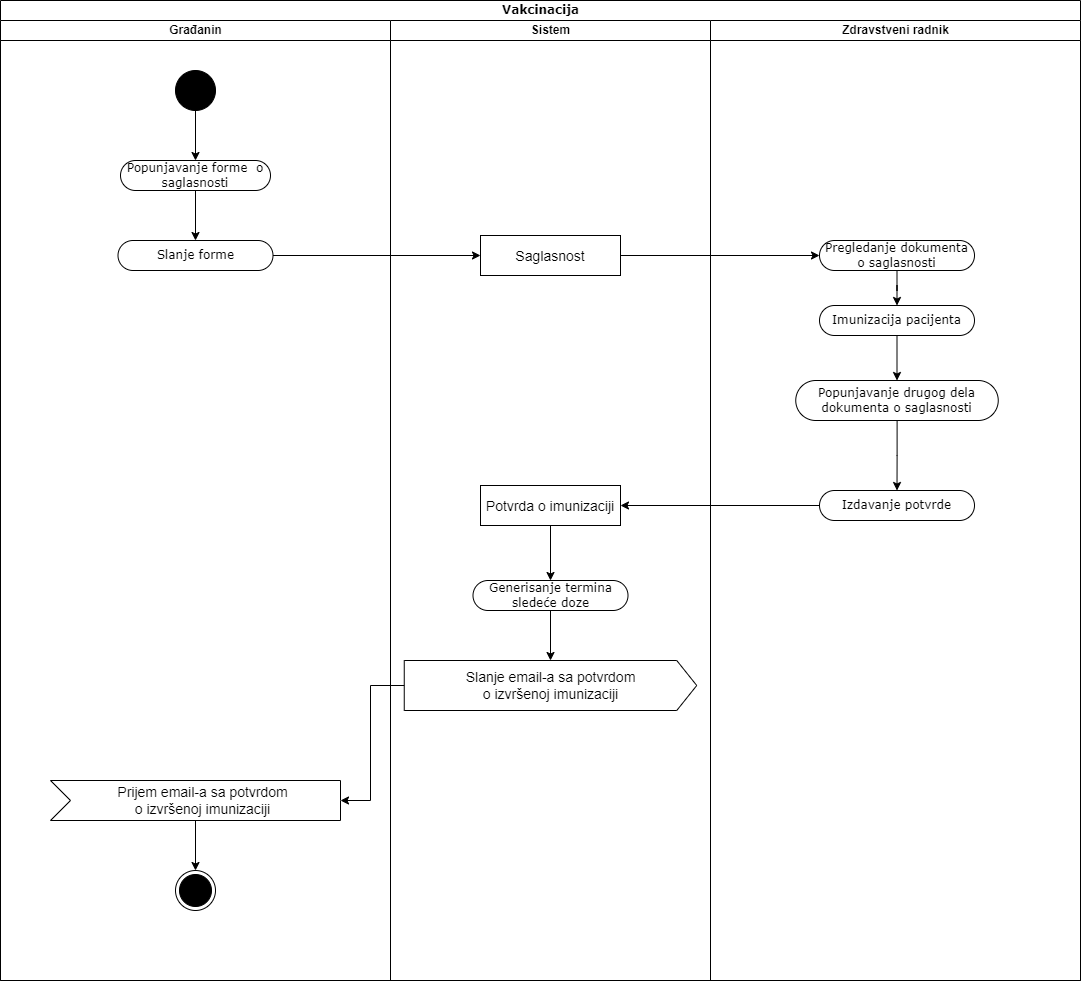

The diagram above was exported from draw.io. Its source (the exported page's mxGraphModel, read from the mxfile embedded in the PNG):
<mxGraphModel dx="868" dy="450" grid="1" gridSize="10" guides="1" tooltips="1" connect="1" arrows="1" fold="1" page="1" pageScale="1" pageWidth="850" pageHeight="1100" math="0" shadow="0">
  <root>
    <mxCell id="IZlP_Ray9JIN6XlGIKl_-0" />
    <mxCell id="IZlP_Ray9JIN6XlGIKl_-1" parent="IZlP_Ray9JIN6XlGIKl_-0" />
    <mxCell id="4YgxdvlSX5UzY-oAiPgw-0" value="Vakcinacija" style="swimlane;html=1;childLayout=stackLayout;startSize=20;rounded=0;shadow=0;comic=0;labelBackgroundColor=none;strokeWidth=1;fontFamily=Verdana;fontSize=12;align=center;" parent="IZlP_Ray9JIN6XlGIKl_-1" vertex="1">
      <mxGeometry x="40" y="20" width="1080" height="980" as="geometry">
        <mxRectangle x="40" y="20" width="60" height="20" as="alternateBounds" />
      </mxGeometry>
    </mxCell>
    <mxCell id="4YgxdvlSX5UzY-oAiPgw-1" value="Građanin" style="swimlane;html=1;startSize=20;" parent="4YgxdvlSX5UzY-oAiPgw-0" vertex="1">
      <mxGeometry y="20" width="390" height="960" as="geometry" />
    </mxCell>
    <mxCell id="Pup5Pq9_kxObXunO1Wsi-0" style="edgeStyle=orthogonalEdgeStyle;rounded=0;orthogonalLoop=1;jettySize=auto;html=1;entryX=0.5;entryY=0;entryDx=0;entryDy=0;" edge="1" parent="4YgxdvlSX5UzY-oAiPgw-1" source="4YgxdvlSX5UzY-oAiPgw-2" target="4YgxdvlSX5UzY-oAiPgw-4">
      <mxGeometry relative="1" as="geometry" />
    </mxCell>
    <mxCell id="4YgxdvlSX5UzY-oAiPgw-2" value="" style="ellipse;whiteSpace=wrap;html=1;rounded=0;shadow=0;comic=0;labelBackgroundColor=none;strokeWidth=1;fillColor=#000000;fontFamily=Verdana;fontSize=12;align=center;" parent="4YgxdvlSX5UzY-oAiPgw-1" vertex="1">
      <mxGeometry x="175" y="50" width="40" height="40" as="geometry" />
    </mxCell>
    <mxCell id="4YgxdvlSX5UzY-oAiPgw-3" style="edgeStyle=orthogonalEdgeStyle;rounded=0;orthogonalLoop=1;jettySize=auto;html=1;entryX=0.5;entryY=0;entryDx=0;entryDy=0;" parent="4YgxdvlSX5UzY-oAiPgw-1" source="4YgxdvlSX5UzY-oAiPgw-4" target="4YgxdvlSX5UzY-oAiPgw-6" edge="1">
      <mxGeometry relative="1" as="geometry" />
    </mxCell>
    <mxCell id="4YgxdvlSX5UzY-oAiPgw-4" value="Popunjavanje forme&amp;nbsp; o saglasnosti" style="rounded=1;whiteSpace=wrap;html=1;shadow=0;comic=0;labelBackgroundColor=none;strokeWidth=1;fontFamily=Verdana;fontSize=12;align=center;arcSize=50;" parent="4YgxdvlSX5UzY-oAiPgw-1" vertex="1">
      <mxGeometry x="120" y="140" width="150" height="30" as="geometry" />
    </mxCell>
    <mxCell id="4YgxdvlSX5UzY-oAiPgw-6" value="Slanje forme&lt;br&gt;" style="rounded=1;whiteSpace=wrap;html=1;shadow=0;comic=0;labelBackgroundColor=none;strokeWidth=1;fontFamily=Verdana;fontSize=12;align=center;arcSize=50;" parent="4YgxdvlSX5UzY-oAiPgw-1" vertex="1">
      <mxGeometry x="117.5" y="220" width="155" height="30" as="geometry" />
    </mxCell>
    <mxCell id="4YgxdvlSX5UzY-oAiPgw-11" value="" style="ellipse;html=1;shape=endState;fillColor=#000000;strokeColor=#000000;fontSize=14;" parent="4YgxdvlSX5UzY-oAiPgw-1" vertex="1">
      <mxGeometry x="175" y="850" width="40" height="40" as="geometry" />
    </mxCell>
    <mxCell id="-vZgiKc0sLO2qRrcouTg-1" style="edgeStyle=orthogonalEdgeStyle;rounded=0;orthogonalLoop=1;jettySize=auto;html=1;entryX=0.5;entryY=0;entryDx=0;entryDy=0;" parent="4YgxdvlSX5UzY-oAiPgw-1" source="-vZgiKc0sLO2qRrcouTg-0" target="4YgxdvlSX5UzY-oAiPgw-11" edge="1">
      <mxGeometry relative="1" as="geometry" />
    </mxCell>
    <mxCell id="-vZgiKc0sLO2qRrcouTg-0" value="Prijem email-a sa potvrdom&lt;br&gt;o izvršenoj imunizaciji" style="html=1;shape=mxgraph.infographic.ribbonSimple;notch1=20;notch2=0;align=center;verticalAlign=middle;fontSize=14;fontStyle=0;fillColor=#FFFFFF;flipH=0;spacingRight=0;spacingLeft=14;" parent="4YgxdvlSX5UzY-oAiPgw-1" vertex="1">
      <mxGeometry x="50" y="760" width="290" height="40" as="geometry" />
    </mxCell>
    <mxCell id="4YgxdvlSX5UzY-oAiPgw-13" value="Sistem" style="swimlane;html=1;startSize=20;" parent="4YgxdvlSX5UzY-oAiPgw-0" vertex="1">
      <mxGeometry x="390" y="20" width="320" height="960" as="geometry" />
    </mxCell>
    <mxCell id="4YgxdvlSX5UzY-oAiPgw-34" value="Saglasnost" style="text;align=center;verticalAlign=middle;dashed=0;fillColor=#ffffff;strokeColor=#000000;fontSize=14;" parent="4YgxdvlSX5UzY-oAiPgw-13" vertex="1">
      <mxGeometry x="90" y="215" width="140" height="40" as="geometry" />
    </mxCell>
    <mxCell id="4YgxdvlSX5UzY-oAiPgw-51" style="edgeStyle=orthogonalEdgeStyle;rounded=0;orthogonalLoop=1;jettySize=auto;html=1;entryX=0.5;entryY=0;entryDx=0;entryDy=0;fontSize=14;" parent="4YgxdvlSX5UzY-oAiPgw-13" source="4YgxdvlSX5UzY-oAiPgw-48" target="4YgxdvlSX5UzY-oAiPgw-50" edge="1">
      <mxGeometry relative="1" as="geometry" />
    </mxCell>
    <mxCell id="4YgxdvlSX5UzY-oAiPgw-48" value="Potvrda o imunizaciji" style="text;align=center;verticalAlign=middle;dashed=0;fillColor=#ffffff;strokeColor=#000000;fontSize=14;" parent="4YgxdvlSX5UzY-oAiPgw-13" vertex="1">
      <mxGeometry x="90" y="465" width="140" height="40" as="geometry" />
    </mxCell>
    <mxCell id="4YgxdvlSX5UzY-oAiPgw-53" style="edgeStyle=orthogonalEdgeStyle;rounded=0;orthogonalLoop=1;jettySize=auto;html=1;entryX=0.5;entryY=0;entryDx=0;entryDy=0;fontSize=14;" parent="4YgxdvlSX5UzY-oAiPgw-13" source="4YgxdvlSX5UzY-oAiPgw-50" edge="1">
      <mxGeometry relative="1" as="geometry">
        <mxPoint x="160" y="640" as="targetPoint" />
      </mxGeometry>
    </mxCell>
    <mxCell id="4YgxdvlSX5UzY-oAiPgw-50" value="Generisanje termina sledeće doze" style="rounded=1;whiteSpace=wrap;html=1;shadow=0;comic=0;labelBackgroundColor=none;strokeWidth=1;fontFamily=Verdana;fontSize=12;align=center;arcSize=50;" parent="4YgxdvlSX5UzY-oAiPgw-13" vertex="1">
      <mxGeometry x="82.5" y="560" width="155" height="30" as="geometry" />
    </mxCell>
    <mxCell id="sFanufwJ9PweJl8pscqU-0" value="Slanje email-a sa potvrdom&lt;br&gt;o izvršenoj imunizaciji" style="html=1;shape=mxgraph.infographic.ribbonSimple;notch1=0;notch2=20;align=center;verticalAlign=middle;fontSize=14;fontStyle=0;fillColor=#FFFFFF;" parent="4YgxdvlSX5UzY-oAiPgw-13" vertex="1">
      <mxGeometry x="13.75" y="640" width="292.5" height="50" as="geometry" />
    </mxCell>
    <mxCell id="4YgxdvlSX5UzY-oAiPgw-17" value="Zdravstveni radnik" style="swimlane;html=1;startSize=20;" parent="4YgxdvlSX5UzY-oAiPgw-0" vertex="1">
      <mxGeometry x="710" y="20" width="370" height="960" as="geometry" />
    </mxCell>
    <mxCell id="Pup5Pq9_kxObXunO1Wsi-1" style="edgeStyle=orthogonalEdgeStyle;rounded=0;orthogonalLoop=1;jettySize=auto;html=1;entryX=0.5;entryY=0;entryDx=0;entryDy=0;" edge="1" parent="4YgxdvlSX5UzY-oAiPgw-17" source="4YgxdvlSX5UzY-oAiPgw-40" target="4YgxdvlSX5UzY-oAiPgw-41">
      <mxGeometry relative="1" as="geometry" />
    </mxCell>
    <mxCell id="4YgxdvlSX5UzY-oAiPgw-40" value="Pregledanje dokumenta o saglasnosti" style="rounded=1;whiteSpace=wrap;html=1;shadow=0;comic=0;labelBackgroundColor=none;strokeWidth=1;fontFamily=Verdana;fontSize=12;align=center;arcSize=50;" parent="4YgxdvlSX5UzY-oAiPgw-17" vertex="1">
      <mxGeometry x="109" y="220" width="155" height="30" as="geometry" />
    </mxCell>
    <mxCell id="4YgxdvlSX5UzY-oAiPgw-45" style="edgeStyle=orthogonalEdgeStyle;rounded=0;orthogonalLoop=1;jettySize=auto;html=1;entryX=0.5;entryY=0;entryDx=0;entryDy=0;fontSize=14;" parent="4YgxdvlSX5UzY-oAiPgw-17" source="4YgxdvlSX5UzY-oAiPgw-41" target="4YgxdvlSX5UzY-oAiPgw-44" edge="1">
      <mxGeometry relative="1" as="geometry" />
    </mxCell>
    <mxCell id="4YgxdvlSX5UzY-oAiPgw-41" value="Imunizacija pacijenta" style="rounded=1;whiteSpace=wrap;html=1;shadow=0;comic=0;labelBackgroundColor=none;strokeWidth=1;fontFamily=Verdana;fontSize=12;align=center;arcSize=50;" parent="4YgxdvlSX5UzY-oAiPgw-17" vertex="1">
      <mxGeometry x="109" y="285" width="155" height="30" as="geometry" />
    </mxCell>
    <mxCell id="4YgxdvlSX5UzY-oAiPgw-47" style="edgeStyle=orthogonalEdgeStyle;rounded=0;orthogonalLoop=1;jettySize=auto;html=1;entryX=0.5;entryY=0;entryDx=0;entryDy=0;fontSize=14;" parent="4YgxdvlSX5UzY-oAiPgw-17" source="4YgxdvlSX5UzY-oAiPgw-44" target="4YgxdvlSX5UzY-oAiPgw-46" edge="1">
      <mxGeometry relative="1" as="geometry" />
    </mxCell>
    <mxCell id="4YgxdvlSX5UzY-oAiPgw-44" value="Popunjavanje drugog dela dokumenta o saglasnosti" style="rounded=1;whiteSpace=wrap;html=1;shadow=0;comic=0;labelBackgroundColor=none;strokeWidth=1;fontFamily=Verdana;fontSize=12;align=center;arcSize=50;" parent="4YgxdvlSX5UzY-oAiPgw-17" vertex="1">
      <mxGeometry x="85.25" y="360" width="202.5" height="40" as="geometry" />
    </mxCell>
    <mxCell id="4YgxdvlSX5UzY-oAiPgw-46" value="Izdavanje potvrde" style="rounded=1;whiteSpace=wrap;html=1;shadow=0;comic=0;labelBackgroundColor=none;strokeWidth=1;fontFamily=Verdana;fontSize=12;align=center;arcSize=50;" parent="4YgxdvlSX5UzY-oAiPgw-17" vertex="1">
      <mxGeometry x="109" y="470" width="155" height="30" as="geometry" />
    </mxCell>
    <mxCell id="4YgxdvlSX5UzY-oAiPgw-35" style="edgeStyle=orthogonalEdgeStyle;rounded=0;orthogonalLoop=1;jettySize=auto;html=1;entryX=0;entryY=0.5;entryDx=0;entryDy=0;fontSize=14;" parent="4YgxdvlSX5UzY-oAiPgw-0" source="4YgxdvlSX5UzY-oAiPgw-6" target="4YgxdvlSX5UzY-oAiPgw-34" edge="1">
      <mxGeometry relative="1" as="geometry" />
    </mxCell>
    <mxCell id="4YgxdvlSX5UzY-oAiPgw-43" style="edgeStyle=orthogonalEdgeStyle;rounded=0;orthogonalLoop=1;jettySize=auto;html=1;entryX=0;entryY=0.5;entryDx=0;entryDy=0;fontSize=14;" parent="4YgxdvlSX5UzY-oAiPgw-0" source="4YgxdvlSX5UzY-oAiPgw-34" target="4YgxdvlSX5UzY-oAiPgw-40" edge="1">
      <mxGeometry relative="1" as="geometry" />
    </mxCell>
    <mxCell id="4YgxdvlSX5UzY-oAiPgw-49" style="edgeStyle=orthogonalEdgeStyle;rounded=0;orthogonalLoop=1;jettySize=auto;html=1;entryX=1;entryY=0.5;entryDx=0;entryDy=0;fontSize=14;" parent="4YgxdvlSX5UzY-oAiPgw-0" source="4YgxdvlSX5UzY-oAiPgw-46" target="4YgxdvlSX5UzY-oAiPgw-48" edge="1">
      <mxGeometry relative="1" as="geometry" />
    </mxCell>
    <mxCell id="1JV5MaCT-7uK_3bZIWea-0" style="edgeStyle=orthogonalEdgeStyle;rounded=0;orthogonalLoop=1;jettySize=auto;html=1;" parent="4YgxdvlSX5UzY-oAiPgw-0" source="sFanufwJ9PweJl8pscqU-0" target="-vZgiKc0sLO2qRrcouTg-0" edge="1">
      <mxGeometry relative="1" as="geometry">
        <Array as="points">
          <mxPoint x="370" y="685" />
          <mxPoint x="370" y="800" />
        </Array>
      </mxGeometry>
    </mxCell>
  </root>
</mxGraphModel>